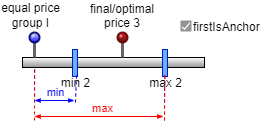

The diagram above was exported from draw.io. Its source (the exported page's mxGraphModel, read from the mxfile embedded in the PNG):
<mxGraphModel dx="794" dy="470" grid="1" gridSize="10" guides="1" tooltips="1" connect="1" arrows="1" fold="1" page="1" pageScale="1" pageWidth="827" pageHeight="1169" math="0" shadow="0">
  <root>
    <mxCell id="0" />
    <mxCell id="1" parent="0" />
    <mxCell id="oclQprYFazqtOoEcV5Kj-1" value="firstIsAnchor" style="dashed=0;labelPosition=right;align=left;shape=mxgraph.gmdl.checkbox;strokeColor=none;fillColor=#949494;strokeWidth=2;aspect=fixed;sketch=0;comic=0;labelBorderColor=none;fontColor=#000000;html=0;" vertex="1" parent="1">
      <mxGeometry x="458" y="60" width="11" height="11" as="geometry" />
    </mxCell>
    <mxCell id="oclQprYFazqtOoEcV5Kj-2" value="" style="rounded=0;comic=0;sketch=0;labelBorderColor=none;gradientColor=#949494;gradientDirection=south;labelPosition=left;verticalLabelPosition=top;align=right;verticalAlign=bottom;" vertex="1" parent="1">
      <mxGeometry x="300" y="97" width="182" height="10" as="geometry" />
    </mxCell>
    <mxCell id="oclQprYFazqtOoEcV5Kj-3" value="&lt;span style=&quot;border-color: var(--border-color); background-color: rgb(255, 255, 255);&quot;&gt;equal price&lt;/span&gt;&lt;br style=&quot;border-color: var(--border-color);&quot;&gt;&lt;span style=&quot;border-color: var(--border-color); background-color: rgb(255, 255, 255);&quot;&gt;group I&lt;/span&gt;" style="verticalLabelPosition=top;shadow=0;dashed=0;align=center;html=1;verticalAlign=bottom;strokeWidth=1;shape=mxgraph.mockup.misc.pin;fillColor2=#ccccff;fillColor3=#0000ff;strokeColor=#000066;fillColor=#0000FF;labelPosition=center;spacingLeft=-9;" vertex="1" parent="1">
      <mxGeometry x="307" y="72" width="10" height="25" as="geometry" />
    </mxCell>
    <mxCell id="oclQprYFazqtOoEcV5Kj-4" value="min 2" style="rounded=0;html=1;labelBorderColor=none;comic=0;sketch=0;strokeColor=#001DBC;fontSize=12;gradientDirection=south;fillColor=#66B2FF;fontColor=#000000;labelPosition=center;verticalLabelPosition=bottom;align=center;verticalAlign=top;spacingTop=-7;" vertex="1" parent="1">
      <mxGeometry x="350" y="89" width="5" height="27" as="geometry" />
    </mxCell>
    <mxCell id="oclQprYFazqtOoEcV5Kj-5" value="max 2" style="rounded=0;html=1;labelBorderColor=none;comic=0;sketch=0;strokeColor=#001DBC;fontSize=12;gradientDirection=south;fillColor=#66B2FF;fontColor=#000000;labelPosition=center;verticalLabelPosition=bottom;align=center;verticalAlign=top;spacingTop=-7;" vertex="1" parent="1">
      <mxGeometry x="440" y="89" width="5" height="27" as="geometry" />
    </mxCell>
    <mxCell id="oclQprYFazqtOoEcV5Kj-6" value="" style="endArrow=none;dashed=1;html=1;rounded=0;strokeColor=#0000FF;entryX=0.25;entryY=1;entryDx=0;entryDy=0;" edge="1" parent="1">
      <mxGeometry width="50" height="50" relative="1" as="geometry">
        <mxPoint x="312" y="142" as="sourcePoint" />
        <mxPoint x="312" y="107" as="targetPoint" />
      </mxGeometry>
    </mxCell>
    <mxCell id="oclQprYFazqtOoEcV5Kj-7" value="" style="endArrow=none;dashed=1;html=1;rounded=0;strokeColor=#0000FF;entryX=0.25;entryY=1;entryDx=0;entryDy=0;" edge="1" parent="1">
      <mxGeometry width="50" height="50" relative="1" as="geometry">
        <mxPoint x="353" y="142" as="sourcePoint" />
        <mxPoint x="354" y="115" as="targetPoint" />
      </mxGeometry>
    </mxCell>
    <mxCell id="oclQprYFazqtOoEcV5Kj-8" value="" style="endArrow=classicThin;startArrow=classicThin;html=1;rounded=0;strokeColor=#0000FF;startFill=1;endFill=1;endSize=4;startSize=4;" edge="1" parent="1">
      <mxGeometry width="50" height="50" relative="1" as="geometry">
        <mxPoint x="312" y="140" as="sourcePoint" />
        <mxPoint x="352" y="140" as="targetPoint" />
      </mxGeometry>
    </mxCell>
    <mxCell id="oclQprYFazqtOoEcV5Kj-9" value="min" style="edgeLabel;html=1;align=center;verticalAlign=bottom;resizable=0;points=[];spacing=0;labelPosition=center;verticalLabelPosition=top;spacingBottom=2;spacingLeft=-8;fontColor=#0000FF;" vertex="1" connectable="0" parent="oclQprYFazqtOoEcV5Kj-8">
      <mxGeometry x="0.2098" y="-1" relative="1" as="geometry">
        <mxPoint y="-1" as="offset" />
      </mxGeometry>
    </mxCell>
    <mxCell id="oclQprYFazqtOoEcV5Kj-10" value="" style="endArrow=none;dashed=1;html=1;rounded=0;strokeColor=#FF0000;entryX=0.25;entryY=1;entryDx=0;entryDy=0;" edge="1" parent="1">
      <mxGeometry width="50" height="50" relative="1" as="geometry">
        <mxPoint x="312" y="160" as="sourcePoint" />
        <mxPoint x="312.25" y="107" as="targetPoint" />
      </mxGeometry>
    </mxCell>
    <mxCell id="oclQprYFazqtOoEcV5Kj-11" value="" style="endArrow=none;dashed=1;html=1;rounded=0;strokeColor=#FF0000;entryX=0.25;entryY=1;entryDx=0;entryDy=0;" edge="1" parent="1">
      <mxGeometry width="50" height="50" relative="1" as="geometry">
        <mxPoint x="442" y="160" as="sourcePoint" />
        <mxPoint x="442" y="115" as="targetPoint" />
      </mxGeometry>
    </mxCell>
    <mxCell id="oclQprYFazqtOoEcV5Kj-12" value="" style="endArrow=classicThin;startArrow=classicThin;html=1;rounded=0;strokeColor=#FF0000;startFill=1;endFill=1;endSize=4;startSize=4;" edge="1" parent="1">
      <mxGeometry width="50" height="50" relative="1" as="geometry">
        <mxPoint x="312" y="156" as="sourcePoint" />
        <mxPoint x="441" y="156" as="targetPoint" />
      </mxGeometry>
    </mxCell>
    <mxCell id="oclQprYFazqtOoEcV5Kj-13" value="max" style="edgeLabel;html=1;align=center;verticalAlign=bottom;resizable=0;points=[];spacing=0;labelPosition=center;verticalLabelPosition=top;spacingBottom=2;spacingLeft=-8;fontColor=#FF0000;" vertex="1" connectable="0" parent="oclQprYFazqtOoEcV5Kj-12">
      <mxGeometry x="0.2098" y="-1" relative="1" as="geometry">
        <mxPoint x="-7" y="-1" as="offset" />
      </mxGeometry>
    </mxCell>
    <mxCell id="oclQprYFazqtOoEcV5Kj-14" value="final/optimal&#10;price 3" style="group;strokeColor=none;fillColor=none;labelPosition=center;verticalLabelPosition=top;align=center;verticalAlign=bottom;" vertex="1" connectable="0" parent="1">
      <mxGeometry x="395" y="72" width="10" height="25" as="geometry" />
    </mxCell>
    <mxCell id="oclQprYFazqtOoEcV5Kj-15" value="" style="verticalLabelPosition=top;shadow=0;dashed=0;align=center;html=1;verticalAlign=bottom;strokeWidth=1;shape=mxgraph.mockup.misc.pin;fillColor2=#dd0000;fillColor3=#440000;strokeColor=#660000;fillColor=#0000FF;fillStyle=auto;" vertex="1" parent="oclQprYFazqtOoEcV5Kj-14">
      <mxGeometry width="10" height="25" as="geometry" />
    </mxCell>
    <mxCell id="oclQprYFazqtOoEcV5Kj-16" value="" style="endArrow=none;dashed=1;html=1;rounded=0;strokeColor=#0000FF;entryX=0.25;entryY=1;entryDx=0;entryDy=0;" edge="1" parent="1">
      <mxGeometry width="50" height="50" relative="1" as="geometry">
        <mxPoint x="442" y="142" as="sourcePoint" />
        <mxPoint x="442.25" y="114" as="targetPoint" />
      </mxGeometry>
    </mxCell>
    <mxCell id="oclQprYFazqtOoEcV5Kj-17" value="" style="endArrow=none;dashed=1;html=1;rounded=0;strokeColor=#FF0000;entryX=0.25;entryY=1;entryDx=0;entryDy=0;" edge="1" parent="1">
      <mxGeometry width="50" height="50" relative="1" as="geometry">
        <mxPoint x="442" y="160" as="sourcePoint" />
        <mxPoint x="442.25" y="115" as="targetPoint" />
      </mxGeometry>
    </mxCell>
  </root>
</mxGraphModel>